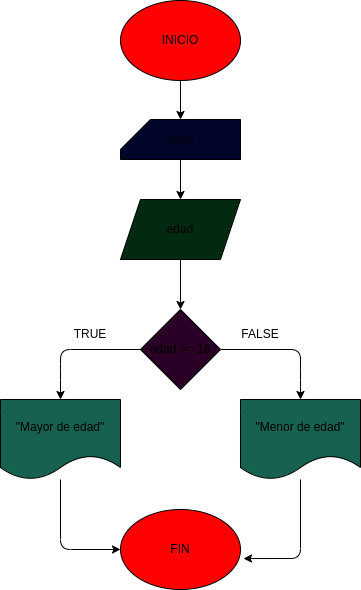

The diagram above was exported from draw.io. Its source (the exported page's mxGraphModel, read from the mxfile embedded in the PNG):
<mxGraphModel dx="627" dy="1641" grid="1" gridSize="10" guides="1" tooltips="1" connect="1" arrows="1" fold="1" page="1" pageScale="1" pageWidth="827" pageHeight="1169" math="0" shadow="0">
  <root>
    <mxCell id="0" />
    <mxCell id="1" parent="0" />
    <mxCell id="4" style="edgeStyle=none;html=1;" edge="1" parent="1" source="2" target="3">
      <mxGeometry relative="1" as="geometry" />
    </mxCell>
    <mxCell id="2" value="INICIO" style="ellipse;whiteSpace=wrap;html=1;fillColor=#FF0000;" vertex="1" parent="1">
      <mxGeometry x="140" y="-1169" width="120" height="80" as="geometry" />
    </mxCell>
    <mxCell id="6" style="edgeStyle=none;html=1;entryX=0.5;entryY=0;entryDx=0;entryDy=0;" edge="1" parent="1" source="3" target="5">
      <mxGeometry relative="1" as="geometry" />
    </mxCell>
    <mxCell id="3" value="edad" style="shape=card;whiteSpace=wrap;html=1;fillColor=#01052A;" vertex="1" parent="1">
      <mxGeometry x="140" y="-1050" width="120" height="40" as="geometry" />
    </mxCell>
    <mxCell id="20" style="edgeStyle=none;html=1;exitX=0.5;exitY=1;exitDx=0;exitDy=0;entryX=0.5;entryY=0;entryDx=0;entryDy=0;" edge="1" parent="1" source="5" target="7">
      <mxGeometry relative="1" as="geometry" />
    </mxCell>
    <mxCell id="5" value="edad" style="shape=parallelogram;perimeter=parallelogramPerimeter;whiteSpace=wrap;html=1;fixedSize=1;fillColor=#012A10;" vertex="1" parent="1">
      <mxGeometry x="140" y="-970" width="120" height="60" as="geometry" />
    </mxCell>
    <mxCell id="12" style="edgeStyle=none;html=1;entryX=0.5;entryY=0;entryDx=0;entryDy=0;" edge="1" parent="1" source="7">
      <mxGeometry relative="1" as="geometry">
        <mxPoint x="320" y="-770" as="targetPoint" />
        <Array as="points">
          <mxPoint x="320" y="-820" />
          <mxPoint x="320" y="-790" />
        </Array>
      </mxGeometry>
    </mxCell>
    <mxCell id="13" style="edgeStyle=none;html=1;exitX=0;exitY=0.5;exitDx=0;exitDy=0;entryX=0.5;entryY=0;entryDx=0;entryDy=0;" edge="1" parent="1" source="7" target="8">
      <mxGeometry relative="1" as="geometry">
        <mxPoint x="20" y="-820" as="targetPoint" />
        <Array as="points">
          <mxPoint x="80" y="-820" />
          <mxPoint x="80" y="-800" />
        </Array>
      </mxGeometry>
    </mxCell>
    <mxCell id="7" value="edad &amp;gt;= 18" style="rhombus;whiteSpace=wrap;html=1;fillColor=#2A0027;" vertex="1" parent="1">
      <mxGeometry x="160" y="-860" width="80" height="80" as="geometry" />
    </mxCell>
    <mxCell id="16" style="edgeStyle=none;html=1;entryX=0;entryY=0.5;entryDx=0;entryDy=0;" edge="1" parent="1" source="8" target="15">
      <mxGeometry relative="1" as="geometry">
        <Array as="points">
          <mxPoint x="80" y="-620" />
        </Array>
      </mxGeometry>
    </mxCell>
    <mxCell id="8" value="&quot;Mayor de edad&quot;" style="shape=document;whiteSpace=wrap;html=1;boundedLbl=1;fillColor=#16614F;" vertex="1" parent="1">
      <mxGeometry x="20" y="-770" width="120" height="80" as="geometry" />
    </mxCell>
    <mxCell id="17" style="edgeStyle=none;html=1;entryX=1.025;entryY=0.613;entryDx=0;entryDy=0;entryPerimeter=0;" edge="1" parent="1" target="15">
      <mxGeometry relative="1" as="geometry">
        <mxPoint x="320" y="-690" as="sourcePoint" />
        <Array as="points">
          <mxPoint x="320" y="-611" />
        </Array>
      </mxGeometry>
    </mxCell>
    <mxCell id="15" value="FIN" style="ellipse;whiteSpace=wrap;html=1;fillColor=#FF0000;" vertex="1" parent="1">
      <mxGeometry x="140" y="-660" width="120" height="80" as="geometry" />
    </mxCell>
    <mxCell id="18" value="&quot;Menor de edad&quot;" style="shape=document;whiteSpace=wrap;html=1;boundedLbl=1;fillColor=#16614F;" vertex="1" parent="1">
      <mxGeometry x="260" y="-770" width="120" height="80" as="geometry" />
    </mxCell>
    <mxCell id="21" value="TRUE" style="text;html=1;strokeColor=none;fillColor=none;align=center;verticalAlign=middle;whiteSpace=wrap;rounded=0;" vertex="1" parent="1">
      <mxGeometry x="80" y="-850" width="60" height="30" as="geometry" />
    </mxCell>
    <mxCell id="22" value="FALSE" style="text;html=1;strokeColor=none;fillColor=none;align=center;verticalAlign=middle;whiteSpace=wrap;rounded=0;" vertex="1" parent="1">
      <mxGeometry x="250" y="-850" width="60" height="30" as="geometry" />
    </mxCell>
  </root>
</mxGraphModel>